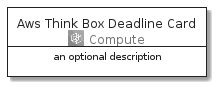

The diagram above was rendered by PlantUML. Its source (embedded in the PNG):
@startuml
' configures the library
!global $INCLUSION_MODE="local"
!global $LIB_BASE_LOCATION="../../.."

' loads the library's bootstrap
!include $LIB_BASE_LOCATION/bootstrap.puml

' loads the package bootstrap
include('aws-20210131/bootstrap')

' loads the Item which embeds the element AwsThinkBoxDeadlineCard
include('aws-20210131/Architecture/Compute/AwsThinkBoxDeadline')

' renders the element
AwsThinkBoxDeadlineCard('AwsThinkBoxDeadlineCard', 'Aws Think Box Deadline Card', 'an optional description')
@enduml